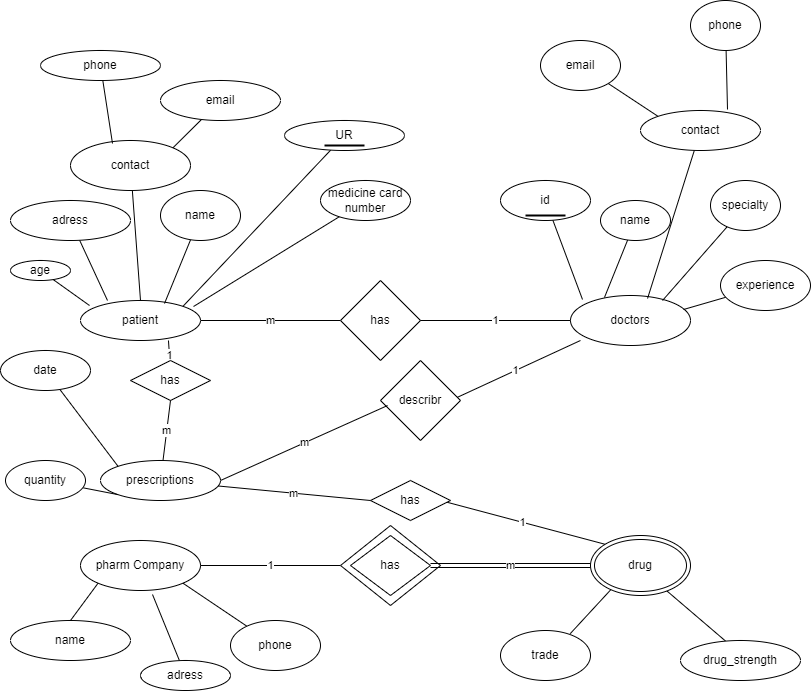

The diagram above was exported from draw.io. Its source (the exported page's mxGraphModel, read from the mxfile embedded in the PNG):
<mxGraphModel dx="880" dy="1603" grid="1" gridSize="10" guides="1" tooltips="1" connect="1" arrows="1" fold="1" page="1" pageScale="1" pageWidth="827" pageHeight="1169" math="0" shadow="0">
  <root>
    <mxCell id="0" />
    <mxCell id="1" parent="0" />
    <mxCell id="BLvSkCOfQhOaqSO2BHLz-1" value="patient" style="ellipse;whiteSpace=wrap;html=1;" parent="1" vertex="1">
      <mxGeometry x="90" y="-210" width="120" height="40" as="geometry" />
    </mxCell>
    <mxCell id="BLvSkCOfQhOaqSO2BHLz-2" value="" style="endArrow=none;html=1;rounded=0;exitX=1;exitY=0;exitDx=0;exitDy=0;" parent="1" source="BLvSkCOfQhOaqSO2BHLz-1" target="BLvSkCOfQhOaqSO2BHLz-3" edge="1">
      <mxGeometry width="50" height="50" relative="1" as="geometry">
        <mxPoint x="390" y="-180" as="sourcePoint" />
        <mxPoint x="210" y="-270" as="targetPoint" />
      </mxGeometry>
    </mxCell>
    <mxCell id="BLvSkCOfQhOaqSO2BHLz-3" value="UR" style="ellipse;whiteSpace=wrap;html=1;" parent="1" vertex="1">
      <mxGeometry x="294" y="-390" width="120" height="30" as="geometry" />
    </mxCell>
    <mxCell id="BLvSkCOfQhOaqSO2BHLz-4" value="" style="line;strokeWidth=2;html=1;" parent="1" vertex="1">
      <mxGeometry x="334" y="-370" width="40" height="10" as="geometry" />
    </mxCell>
    <mxCell id="BLvSkCOfQhOaqSO2BHLz-5" value="" style="endArrow=none;html=1;rounded=0;exitX=0.5;exitY=0;exitDx=0;exitDy=0;" parent="1" source="BLvSkCOfQhOaqSO2BHLz-1" target="BLvSkCOfQhOaqSO2BHLz-6" edge="1">
      <mxGeometry width="50" height="50" relative="1" as="geometry">
        <mxPoint x="390" y="-180" as="sourcePoint" />
        <mxPoint x="140" y="-340" as="targetPoint" />
      </mxGeometry>
    </mxCell>
    <mxCell id="BLvSkCOfQhOaqSO2BHLz-6" value="contact" style="ellipse;whiteSpace=wrap;html=1;" parent="1" vertex="1">
      <mxGeometry x="80" y="-370" width="120" height="50" as="geometry" />
    </mxCell>
    <mxCell id="BLvSkCOfQhOaqSO2BHLz-7" value="" style="endArrow=none;html=1;rounded=0;exitX=1;exitY=0;exitDx=0;exitDy=0;" parent="1" source="BLvSkCOfQhOaqSO2BHLz-6" target="BLvSkCOfQhOaqSO2BHLz-8" edge="1">
      <mxGeometry width="50" height="50" relative="1" as="geometry">
        <mxPoint x="390" y="-440" as="sourcePoint" />
        <mxPoint x="230" y="-440" as="targetPoint" />
      </mxGeometry>
    </mxCell>
    <mxCell id="BLvSkCOfQhOaqSO2BHLz-8" value="email" style="ellipse;whiteSpace=wrap;html=1;" parent="1" vertex="1">
      <mxGeometry x="170" y="-430" width="120" height="40" as="geometry" />
    </mxCell>
    <mxCell id="BLvSkCOfQhOaqSO2BHLz-9" value="" style="endArrow=none;html=1;rounded=0;exitX=0.35;exitY=0.06;exitDx=0;exitDy=0;exitPerimeter=0;" parent="1" source="BLvSkCOfQhOaqSO2BHLz-6" target="BLvSkCOfQhOaqSO2BHLz-10" edge="1">
      <mxGeometry width="50" height="50" relative="1" as="geometry">
        <mxPoint x="390" y="-310" as="sourcePoint" />
        <mxPoint x="110" y="-420" as="targetPoint" />
      </mxGeometry>
    </mxCell>
    <mxCell id="BLvSkCOfQhOaqSO2BHLz-10" value="phone" style="ellipse;whiteSpace=wrap;html=1;" parent="1" vertex="1">
      <mxGeometry x="50" y="-460" width="120" height="30" as="geometry" />
    </mxCell>
    <mxCell id="BLvSkCOfQhOaqSO2BHLz-11" value="" style="endArrow=none;html=1;rounded=0;exitX=0.225;exitY=0;exitDx=0;exitDy=0;exitPerimeter=0;" parent="1" source="BLvSkCOfQhOaqSO2BHLz-1" target="BLvSkCOfQhOaqSO2BHLz-12" edge="1">
      <mxGeometry width="50" height="50" relative="1" as="geometry">
        <mxPoint x="390" y="-310" as="sourcePoint" />
        <mxPoint x="80" y="-270" as="targetPoint" />
      </mxGeometry>
    </mxCell>
    <mxCell id="BLvSkCOfQhOaqSO2BHLz-12" value="adress" style="ellipse;whiteSpace=wrap;html=1;" parent="1" vertex="1">
      <mxGeometry x="20" y="-310" width="120" height="40" as="geometry" />
    </mxCell>
    <mxCell id="BLvSkCOfQhOaqSO2BHLz-13" value="" style="endArrow=none;html=1;rounded=0;exitX=0.075;exitY=0.125;exitDx=0;exitDy=0;exitPerimeter=0;" parent="1" source="BLvSkCOfQhOaqSO2BHLz-1" target="BLvSkCOfQhOaqSO2BHLz-14" edge="1">
      <mxGeometry width="50" height="50" relative="1" as="geometry">
        <mxPoint x="390" y="-310" as="sourcePoint" />
        <mxPoint x="60" y="-230" as="targetPoint" />
      </mxGeometry>
    </mxCell>
    <mxCell id="BLvSkCOfQhOaqSO2BHLz-14" value="age" style="ellipse;whiteSpace=wrap;html=1;" parent="1" vertex="1">
      <mxGeometry x="20" y="-250" width="60" height="20" as="geometry" />
    </mxCell>
    <mxCell id="BLvSkCOfQhOaqSO2BHLz-16" value="" style="endArrow=none;html=1;rounded=0;exitX=0.7;exitY=0.075;exitDx=0;exitDy=0;exitPerimeter=0;" parent="1" source="BLvSkCOfQhOaqSO2BHLz-1" target="BLvSkCOfQhOaqSO2BHLz-17" edge="1">
      <mxGeometry width="50" height="50" relative="1" as="geometry">
        <mxPoint x="390" y="-310" as="sourcePoint" />
        <mxPoint x="210" y="-280" as="targetPoint" />
      </mxGeometry>
    </mxCell>
    <mxCell id="BLvSkCOfQhOaqSO2BHLz-17" value="name" style="ellipse;whiteSpace=wrap;html=1;" parent="1" vertex="1">
      <mxGeometry x="170" y="-320" width="80" height="50" as="geometry" />
    </mxCell>
    <mxCell id="BLvSkCOfQhOaqSO2BHLz-18" value="" style="endArrow=none;html=1;rounded=0;exitX=0.942;exitY=0.15;exitDx=0;exitDy=0;exitPerimeter=0;" parent="1" source="BLvSkCOfQhOaqSO2BHLz-1" target="BLvSkCOfQhOaqSO2BHLz-19" edge="1">
      <mxGeometry width="50" height="50" relative="1" as="geometry">
        <mxPoint x="390" y="-310" as="sourcePoint" />
        <mxPoint x="340" y="-290" as="targetPoint" />
      </mxGeometry>
    </mxCell>
    <mxCell id="BLvSkCOfQhOaqSO2BHLz-19" value="medicine card number" style="ellipse;whiteSpace=wrap;html=1;" parent="1" vertex="1">
      <mxGeometry x="330" y="-330" width="90" height="40" as="geometry" />
    </mxCell>
    <mxCell id="BLvSkCOfQhOaqSO2BHLz-20" value="doctors" style="ellipse;whiteSpace=wrap;html=1;" parent="1" vertex="1">
      <mxGeometry x="580" y="-215" width="120" height="50" as="geometry" />
    </mxCell>
    <mxCell id="BLvSkCOfQhOaqSO2BHLz-21" value="" style="endArrow=none;html=1;rounded=0;exitX=0.1;exitY=0.08;exitDx=0;exitDy=0;exitPerimeter=0;" parent="1" source="BLvSkCOfQhOaqSO2BHLz-20" target="BLvSkCOfQhOaqSO2BHLz-22" edge="1">
      <mxGeometry width="50" height="50" relative="1" as="geometry">
        <mxPoint x="390" y="-220" as="sourcePoint" />
        <mxPoint x="540" y="-290" as="targetPoint" />
      </mxGeometry>
    </mxCell>
    <mxCell id="BLvSkCOfQhOaqSO2BHLz-22" value="id" style="ellipse;whiteSpace=wrap;html=1;" parent="1" vertex="1">
      <mxGeometry x="510" y="-330" width="90" height="40" as="geometry" />
    </mxCell>
    <mxCell id="BLvSkCOfQhOaqSO2BHLz-24" value="" style="line;strokeWidth=2;html=1;" parent="1" vertex="1">
      <mxGeometry x="535" y="-300" width="40" height="10" as="geometry" />
    </mxCell>
    <mxCell id="BLvSkCOfQhOaqSO2BHLz-25" value="" style="endArrow=none;html=1;rounded=0;exitX=0.283;exitY=0.04;exitDx=0;exitDy=0;exitPerimeter=0;" parent="1" source="BLvSkCOfQhOaqSO2BHLz-20" target="BLvSkCOfQhOaqSO2BHLz-26" edge="1">
      <mxGeometry width="50" height="50" relative="1" as="geometry">
        <mxPoint x="390" y="-220" as="sourcePoint" />
        <mxPoint x="620" y="-270" as="targetPoint" />
      </mxGeometry>
    </mxCell>
    <mxCell id="BLvSkCOfQhOaqSO2BHLz-26" value="name" style="ellipse;whiteSpace=wrap;html=1;" parent="1" vertex="1">
      <mxGeometry x="610" y="-310" width="70" height="40" as="geometry" />
    </mxCell>
    <mxCell id="BLvSkCOfQhOaqSO2BHLz-27" value="" style="endArrow=none;html=1;rounded=0;exitX=0.642;exitY=0.06;exitDx=0;exitDy=0;exitPerimeter=0;" parent="1" source="BLvSkCOfQhOaqSO2BHLz-20" target="BLvSkCOfQhOaqSO2BHLz-28" edge="1">
      <mxGeometry width="50" height="50" relative="1" as="geometry">
        <mxPoint x="660" y="-220" as="sourcePoint" />
        <mxPoint x="710" y="-370" as="targetPoint" />
      </mxGeometry>
    </mxCell>
    <mxCell id="BLvSkCOfQhOaqSO2BHLz-28" value="contact" style="ellipse;whiteSpace=wrap;html=1;" parent="1" vertex="1">
      <mxGeometry x="650" y="-400" width="120" height="40" as="geometry" />
    </mxCell>
    <mxCell id="BLvSkCOfQhOaqSO2BHLz-29" value="" style="endArrow=none;html=1;rounded=0;exitX=0;exitY=0;exitDx=0;exitDy=0;" parent="1" source="BLvSkCOfQhOaqSO2BHLz-28" target="BLvSkCOfQhOaqSO2BHLz-30" edge="1">
      <mxGeometry width="50" height="50" relative="1" as="geometry">
        <mxPoint x="390" y="-220" as="sourcePoint" />
        <mxPoint x="610" y="-430" as="targetPoint" />
      </mxGeometry>
    </mxCell>
    <mxCell id="BLvSkCOfQhOaqSO2BHLz-30" value="email" style="ellipse;whiteSpace=wrap;html=1;" parent="1" vertex="1">
      <mxGeometry x="550" y="-470" width="80" height="50" as="geometry" />
    </mxCell>
    <mxCell id="BLvSkCOfQhOaqSO2BHLz-31" value="" style="endArrow=none;html=1;rounded=0;exitX=0.725;exitY=-0.025;exitDx=0;exitDy=0;exitPerimeter=0;" parent="1" source="BLvSkCOfQhOaqSO2BHLz-28" target="BLvSkCOfQhOaqSO2BHLz-32" edge="1">
      <mxGeometry width="50" height="50" relative="1" as="geometry">
        <mxPoint x="390" y="-330" as="sourcePoint" />
        <mxPoint x="710" y="-470" as="targetPoint" />
      </mxGeometry>
    </mxCell>
    <mxCell id="BLvSkCOfQhOaqSO2BHLz-32" value="phone" style="ellipse;whiteSpace=wrap;html=1;" parent="1" vertex="1">
      <mxGeometry x="700" y="-510" width="70" height="50" as="geometry" />
    </mxCell>
    <mxCell id="BLvSkCOfQhOaqSO2BHLz-33" value="" style="endArrow=none;html=1;rounded=0;exitX=0.767;exitY=0.1;exitDx=0;exitDy=0;exitPerimeter=0;" parent="1" source="BLvSkCOfQhOaqSO2BHLz-20" target="BLvSkCOfQhOaqSO2BHLz-34" edge="1">
      <mxGeometry width="50" height="50" relative="1" as="geometry">
        <mxPoint x="390" y="-330" as="sourcePoint" />
        <mxPoint x="730" y="-290" as="targetPoint" />
      </mxGeometry>
    </mxCell>
    <mxCell id="BLvSkCOfQhOaqSO2BHLz-34" value="specialty" style="ellipse;whiteSpace=wrap;html=1;" parent="1" vertex="1">
      <mxGeometry x="720" y="-330" width="70" height="50" as="geometry" />
    </mxCell>
    <mxCell id="BLvSkCOfQhOaqSO2BHLz-35" value="" style="endArrow=none;html=1;rounded=0;exitX=0.942;exitY=0.28;exitDx=0;exitDy=0;exitPerimeter=0;" parent="1" source="BLvSkCOfQhOaqSO2BHLz-20" target="BLvSkCOfQhOaqSO2BHLz-36" edge="1">
      <mxGeometry width="50" height="50" relative="1" as="geometry">
        <mxPoint x="390" y="-330" as="sourcePoint" />
        <mxPoint x="760" y="-240" as="targetPoint" />
      </mxGeometry>
    </mxCell>
    <mxCell id="BLvSkCOfQhOaqSO2BHLz-36" value="experience" style="ellipse;whiteSpace=wrap;html=1;" parent="1" vertex="1">
      <mxGeometry x="730" y="-250" width="90" height="50" as="geometry" />
    </mxCell>
    <mxCell id="BLvSkCOfQhOaqSO2BHLz-37" value="pharm Company" style="ellipse;whiteSpace=wrap;html=1;" parent="1" vertex="1">
      <mxGeometry x="90" y="30" width="120" height="50" as="geometry" />
    </mxCell>
    <mxCell id="BLvSkCOfQhOaqSO2BHLz-38" value="" style="endArrow=none;html=1;rounded=0;exitX=0;exitY=1;exitDx=0;exitDy=0;" parent="1" source="BLvSkCOfQhOaqSO2BHLz-37" edge="1">
      <mxGeometry width="50" height="50" relative="1" as="geometry">
        <mxPoint x="390" y="-10" as="sourcePoint" />
        <mxPoint x="80" y="110" as="targetPoint" />
      </mxGeometry>
    </mxCell>
    <mxCell id="BLvSkCOfQhOaqSO2BHLz-39" value="name" style="ellipse;whiteSpace=wrap;html=1;" parent="1" vertex="1">
      <mxGeometry x="20" y="110" width="120" height="40" as="geometry" />
    </mxCell>
    <mxCell id="BLvSkCOfQhOaqSO2BHLz-40" value="" style="endArrow=none;html=1;rounded=0;exitX=0.6;exitY=1.08;exitDx=0;exitDy=0;exitPerimeter=0;" parent="1" source="BLvSkCOfQhOaqSO2BHLz-37" target="BLvSkCOfQhOaqSO2BHLz-41" edge="1">
      <mxGeometry width="50" height="50" relative="1" as="geometry">
        <mxPoint x="390" y="-10" as="sourcePoint" />
        <mxPoint x="200" y="-40" as="targetPoint" />
      </mxGeometry>
    </mxCell>
    <mxCell id="BLvSkCOfQhOaqSO2BHLz-41" value="adress" style="ellipse;whiteSpace=wrap;html=1;" parent="1" vertex="1">
      <mxGeometry x="150" y="150" width="90" height="30" as="geometry" />
    </mxCell>
    <mxCell id="BLvSkCOfQhOaqSO2BHLz-42" value="" style="endArrow=none;html=1;rounded=0;exitX=1;exitY=1;exitDx=0;exitDy=0;" parent="1" source="BLvSkCOfQhOaqSO2BHLz-37" target="BLvSkCOfQhOaqSO2BHLz-43" edge="1">
      <mxGeometry width="50" height="50" relative="1" as="geometry">
        <mxPoint x="390" y="-10" as="sourcePoint" />
        <mxPoint x="270" y="150" as="targetPoint" />
      </mxGeometry>
    </mxCell>
    <mxCell id="BLvSkCOfQhOaqSO2BHLz-43" value="phone" style="ellipse;whiteSpace=wrap;html=1;" parent="1" vertex="1">
      <mxGeometry x="240" y="110" width="90" height="50" as="geometry" />
    </mxCell>
    <mxCell id="BLvSkCOfQhOaqSO2BHLz-45" value="" style="endArrow=none;html=1;rounded=0;entryX=0.217;entryY=0.9;entryDx=0;entryDy=0;entryPerimeter=0;exitX=0.775;exitY=0.063;exitDx=0;exitDy=0;exitPerimeter=0;" parent="1" source="BLvSkCOfQhOaqSO2BHLz-47" edge="1">
      <mxGeometry width="50" height="50" relative="1" as="geometry">
        <mxPoint x="560" y="150" as="sourcePoint" />
        <mxPoint x="626.04" y="73" as="targetPoint" />
      </mxGeometry>
    </mxCell>
    <mxCell id="BLvSkCOfQhOaqSO2BHLz-47" value="trade" style="ellipse;whiteSpace=wrap;html=1;" parent="1" vertex="1">
      <mxGeometry x="510" y="120" width="90" height="50" as="geometry" />
    </mxCell>
    <mxCell id="BLvSkCOfQhOaqSO2BHLz-48" value="" style="endArrow=none;html=1;rounded=0;entryX=0.608;entryY=1;entryDx=0;entryDy=0;entryPerimeter=0;exitX=0.375;exitY=0.013;exitDx=0;exitDy=0;exitPerimeter=0;" parent="1" source="BLvSkCOfQhOaqSO2BHLz-49" edge="1">
      <mxGeometry width="50" height="50" relative="1" as="geometry">
        <mxPoint x="720" y="130" as="sourcePoint" />
        <mxPoint x="672.96" y="77.5" as="targetPoint" />
      </mxGeometry>
    </mxCell>
    <mxCell id="BLvSkCOfQhOaqSO2BHLz-49" value="drug_strength" style="ellipse;whiteSpace=wrap;html=1;" parent="1" vertex="1">
      <mxGeometry x="690" y="130" width="120" height="40" as="geometry" />
    </mxCell>
    <mxCell id="BLvSkCOfQhOaqSO2BHLz-50" value="1" style="endArrow=none;html=1;rounded=0;exitX=1;exitY=0.5;exitDx=0;exitDy=0;" parent="1" source="BLvSkCOfQhOaqSO2BHLz-37" edge="1">
      <mxGeometry width="50" height="50" relative="1" as="geometry">
        <mxPoint x="390" y="70" as="sourcePoint" />
        <mxPoint x="350" y="55" as="targetPoint" />
      </mxGeometry>
    </mxCell>
    <mxCell id="BLvSkCOfQhOaqSO2BHLz-54" value="" style="rhombus;whiteSpace=wrap;html=1;" parent="1" vertex="1">
      <mxGeometry x="350" y="15" width="100" height="80" as="geometry" />
    </mxCell>
    <mxCell id="BLvSkCOfQhOaqSO2BHLz-55" value="has" style="rhombus;whiteSpace=wrap;html=1;" parent="1" vertex="1">
      <mxGeometry x="360" y="25" width="80" height="60" as="geometry" />
    </mxCell>
    <mxCell id="BLvSkCOfQhOaqSO2BHLz-56" value="m" style="shape=link;html=1;rounded=0;entryX=0;entryY=0.5;entryDx=0;entryDy=0;exitX=1;exitY=0.5;exitDx=0;exitDy=0;exitPerimeter=0;" parent="1" source="BLvSkCOfQhOaqSO2BHLz-55" edge="1">
      <mxGeometry width="100" relative="1" as="geometry">
        <mxPoint x="360" y="40" as="sourcePoint" />
        <mxPoint x="600" y="55" as="targetPoint" />
      </mxGeometry>
    </mxCell>
    <mxCell id="BLvSkCOfQhOaqSO2BHLz-57" value="drug" style="ellipse;shape=doubleEllipse;whiteSpace=wrap;html=1;" parent="1" vertex="1">
      <mxGeometry x="600" y="25" width="100" height="60" as="geometry" />
    </mxCell>
    <mxCell id="BLvSkCOfQhOaqSO2BHLz-58" value="m" style="endArrow=none;html=1;rounded=0;exitX=1;exitY=0.5;exitDx=0;exitDy=0;" parent="1" source="BLvSkCOfQhOaqSO2BHLz-1" target="BLvSkCOfQhOaqSO2BHLz-59" edge="1">
      <mxGeometry width="50" height="50" relative="1" as="geometry">
        <mxPoint x="390" y="-30" as="sourcePoint" />
        <mxPoint x="340" y="-190" as="targetPoint" />
      </mxGeometry>
    </mxCell>
    <mxCell id="BLvSkCOfQhOaqSO2BHLz-59" value="has" style="rhombus;whiteSpace=wrap;html=1;" parent="1" vertex="1">
      <mxGeometry x="350" y="-230" width="80" height="80" as="geometry" />
    </mxCell>
    <mxCell id="BLvSkCOfQhOaqSO2BHLz-60" value="1" style="endArrow=none;html=1;rounded=0;entryX=1;entryY=0.5;entryDx=0;entryDy=0;exitX=0;exitY=0.5;exitDx=0;exitDy=0;" parent="1" source="BLvSkCOfQhOaqSO2BHLz-20" target="BLvSkCOfQhOaqSO2BHLz-59" edge="1">
      <mxGeometry width="50" height="50" relative="1" as="geometry">
        <mxPoint x="390" y="-30" as="sourcePoint" />
        <mxPoint x="440" y="-80" as="targetPoint" />
      </mxGeometry>
    </mxCell>
    <mxCell id="BLvSkCOfQhOaqSO2BHLz-65" value="prescriptions" style="ellipse;whiteSpace=wrap;html=1;" parent="1" vertex="1">
      <mxGeometry x="110" y="-50" width="120" height="40" as="geometry" />
    </mxCell>
    <mxCell id="BLvSkCOfQhOaqSO2BHLz-66" value="" style="endArrow=none;html=1;rounded=0;exitX=0;exitY=0;exitDx=0;exitDy=0;" parent="1" source="BLvSkCOfQhOaqSO2BHLz-65" target="BLvSkCOfQhOaqSO2BHLz-67" edge="1">
      <mxGeometry width="50" height="50" relative="1" as="geometry">
        <mxPoint x="390" y="-70" as="sourcePoint" />
        <mxPoint x="70" y="-120" as="targetPoint" />
      </mxGeometry>
    </mxCell>
    <mxCell id="BLvSkCOfQhOaqSO2BHLz-67" value="date" style="ellipse;whiteSpace=wrap;html=1;" parent="1" vertex="1">
      <mxGeometry x="10" y="-160" width="90" height="40" as="geometry" />
    </mxCell>
    <mxCell id="BLvSkCOfQhOaqSO2BHLz-68" value="" style="endArrow=none;html=1;rounded=0;exitX=0;exitY=1;exitDx=0;exitDy=0;" parent="1" source="BLvSkCOfQhOaqSO2BHLz-65" target="BLvSkCOfQhOaqSO2BHLz-69" edge="1">
      <mxGeometry width="50" height="50" relative="1" as="geometry">
        <mxPoint x="390" y="-70" as="sourcePoint" />
        <mxPoint x="60" y="-20" as="targetPoint" />
      </mxGeometry>
    </mxCell>
    <mxCell id="BLvSkCOfQhOaqSO2BHLz-69" value="quantity" style="ellipse;whiteSpace=wrap;html=1;" parent="1" vertex="1">
      <mxGeometry x="15" y="-50" width="80" height="40" as="geometry" />
    </mxCell>
    <mxCell id="BLvSkCOfQhOaqSO2BHLz-70" value="1" style="endArrow=none;html=1;rounded=0;entryX=0.083;entryY=0.9;entryDx=0;entryDy=0;entryPerimeter=0;" parent="1" target="BLvSkCOfQhOaqSO2BHLz-20" edge="1">
      <mxGeometry width="50" height="50" relative="1" as="geometry">
        <mxPoint x="460" y="-110" as="sourcePoint" />
        <mxPoint x="440" y="-70" as="targetPoint" />
      </mxGeometry>
    </mxCell>
    <mxCell id="BLvSkCOfQhOaqSO2BHLz-71" value="describr" style="rhombus;whiteSpace=wrap;html=1;" parent="1" vertex="1">
      <mxGeometry x="390" y="-150" width="80" height="80" as="geometry" />
    </mxCell>
    <mxCell id="BLvSkCOfQhOaqSO2BHLz-73" value="m" style="endArrow=none;html=1;rounded=0;entryX=0.088;entryY=0.563;entryDx=0;entryDy=0;entryPerimeter=0;exitX=1;exitY=0.5;exitDx=0;exitDy=0;" parent="1" source="BLvSkCOfQhOaqSO2BHLz-65" target="BLvSkCOfQhOaqSO2BHLz-71" edge="1">
      <mxGeometry width="50" height="50" relative="1" as="geometry">
        <mxPoint x="390" y="-20" as="sourcePoint" />
        <mxPoint x="440" y="-70" as="targetPoint" />
      </mxGeometry>
    </mxCell>
    <mxCell id="BLvSkCOfQhOaqSO2BHLz-74" value="1" style="endArrow=none;html=1;rounded=0;entryX=0.733;entryY=1;entryDx=0;entryDy=0;entryPerimeter=0;" parent="1" target="BLvSkCOfQhOaqSO2BHLz-1" edge="1">
      <mxGeometry width="50" height="50" relative="1" as="geometry">
        <mxPoint x="180" y="-140" as="sourcePoint" />
        <mxPoint x="440" y="-70" as="targetPoint" />
      </mxGeometry>
    </mxCell>
    <mxCell id="BLvSkCOfQhOaqSO2BHLz-75" value="has" style="rhombus;whiteSpace=wrap;html=1;" parent="1" vertex="1">
      <mxGeometry x="140" y="-150" width="80" height="40" as="geometry" />
    </mxCell>
    <mxCell id="BLvSkCOfQhOaqSO2BHLz-76" value="m" style="endArrow=none;html=1;rounded=0;entryX=0.5;entryY=1;entryDx=0;entryDy=0;" parent="1" source="BLvSkCOfQhOaqSO2BHLz-65" target="BLvSkCOfQhOaqSO2BHLz-75" edge="1">
      <mxGeometry width="50" height="50" relative="1" as="geometry">
        <mxPoint x="390" y="-20" as="sourcePoint" />
        <mxPoint x="440" y="-70" as="targetPoint" />
      </mxGeometry>
    </mxCell>
    <mxCell id="BLvSkCOfQhOaqSO2BHLz-78" value="1" style="endArrow=none;html=1;rounded=0;entryX=0;entryY=0;entryDx=0;entryDy=0;" parent="1" target="BLvSkCOfQhOaqSO2BHLz-57" edge="1">
      <mxGeometry width="50" height="50" relative="1" as="geometry">
        <mxPoint x="450" y="-10" as="sourcePoint" />
        <mxPoint x="440" y="-70" as="targetPoint" />
      </mxGeometry>
    </mxCell>
    <mxCell id="BLvSkCOfQhOaqSO2BHLz-79" value="has" style="rhombus;whiteSpace=wrap;html=1;" parent="1" vertex="1">
      <mxGeometry x="380" y="-30" width="80" height="40" as="geometry" />
    </mxCell>
    <mxCell id="BLvSkCOfQhOaqSO2BHLz-80" value="m" style="endArrow=none;html=1;rounded=0;entryX=0;entryY=0.5;entryDx=0;entryDy=0;" parent="1" source="BLvSkCOfQhOaqSO2BHLz-65" target="BLvSkCOfQhOaqSO2BHLz-79" edge="1">
      <mxGeometry width="50" height="50" relative="1" as="geometry">
        <mxPoint x="390" y="-20" as="sourcePoint" />
        <mxPoint x="440" y="-70" as="targetPoint" />
      </mxGeometry>
    </mxCell>
  </root>
</mxGraphModel>